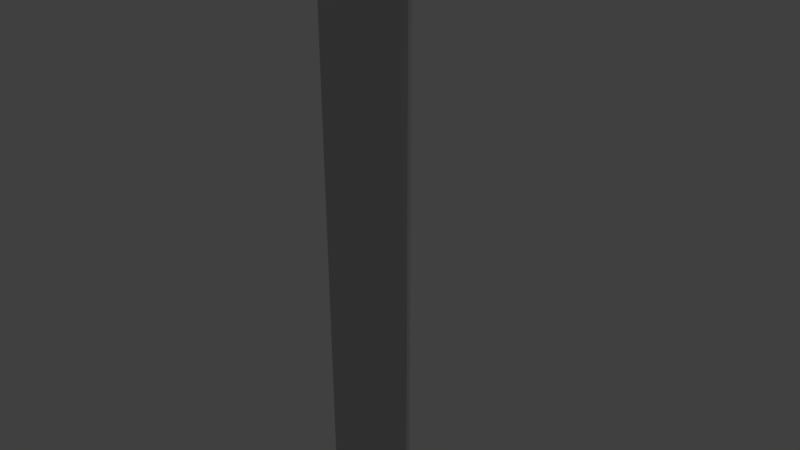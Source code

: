 # Source: SquidArmAnimations1.blend  (saved by Blender 2.79.0; exported with 4.5.12 LTS)
import bpy
from mathutils import Matrix  # noqa: F401  (used for matrix-valued properties, if any)

bpy.ops.wm.read_factory_settings(use_empty=True)
scene = bpy.context.scene
scene.name = 'Scene'

# ---- collections
col_collection_1 = bpy.data.collections.new('Collection 1'); scene.collection.children.link(col_collection_1)

# ---- materials (node trees are filled in below, after node groups)
mat_material_001 = bpy.data.materials.new('Material.001')
mat_material_001.alpha_threshold = 0.0
mat_material_001.use_transparent_shadow = False
mat_material_001.diffuse_color = (0.563, 0.563, 0.563, 1.0)
mat_material_001.roughness = 0.5
mat_material_002 = bpy.data.materials.new('Material.002')
mat_material_002.alpha_threshold = 0.0
mat_material_002.use_transparent_shadow = False
mat_material_002.diffuse_color = (0.03082, 0.03082, 0.03082, 1.0)
mat_material_002.roughness = 0.5
mat_material_003 = bpy.data.materials.new('Material.003')
mat_material_003.alpha_threshold = 0.0
mat_material_003.use_transparent_shadow = False
mat_material_003.roughness = 0.5

# ---- material node trees

# ---- world
world_world = bpy.data.worlds.new('World'); scene.world = world_world
world_world.color = (0.05088, 0.05088, 0.05088)
world_world.use_sun_shadow = False
world_world.sun_shadow_jitter_overblur = 0.0
world_world.cycles.sampling_method = 'MANUAL'

# ---- cameras
cam_camera = bpy.data.cameras.new('Camera')
cam_camera.clip_end = 100.0
cam_camera.lens = 35.0
cam_camera.sensor_width = 32.0
cam_camera.sensor_height = 18.0
cam_camera.ortho_scale = 7.314
cam_camera.dof.focus_distance = 0.0
cam_camera.dof.aperture_fstop = 128.0

# ---- lights
light_lamp = bpy.data.lights.new('Lamp', 'POINT')
light_lamp.transmission_factor = 0.0
light_lamp.cutoff_distance = 30.0
light_lamp.energy = 100.0
light_lamp.shadow_buffer_clip_start = 1.001
light_lamp.shadow_soft_size = 0.1
light_lamp.shadow_maximum_resolution = 0.006
light_lamp.use_absolute_resolution = True

# ---- meshes
me_cylinder = bpy.data.meshes.new('Cylinder')
me_cylinder.from_pydata([(-2.843e-08, 0.5323, 4.173), (-3.687e-08, 0.4837, 5.924), (0.2037, 0.4918, 4.173), (0.1851, 0.4469, 5.924), (0.3764, 0.3764, 4.173), (0.3421, 0.3421, 5.924), (0.4918, 0.2037, 4.173), (0.4469, 0.1851, 5.924), (0.5323, -3.134e-08, 4.173), (0.4837, -3.487e-08, 5.924), (0.4918, -0.2037, 4.173), (0.4469, -0.1851, 5.924), (0.3764, -0.3764, 4.173), (0.3421, -0.3421, 5.924), (0.2037, -0.4918, 4.173), (0.1851, -0.4469, 5.924), (8.902e-08, -0.5323, 4.173), (8.818e-08, -0.4837, 5.924), (-0.2037, -0.4918, 4.173), (-0.1851, -0.4469, 5.924), (-0.3764, -0.3764, 4.173), (-0.3421, -0.3421, 5.924), (-0.4918, -0.2037, 4.173), (-0.4469, -0.1851, 5.924), (-0.5323, -2.218e-09, 4.173), (-0.4837, -8.653e-09, 5.924), (-0.4918, 0.2037, 4.173), (-0.4469, 0.1851, 5.924), (-0.3764, 0.3764, 4.173), (-0.3421, 0.3421, 5.924), (-0.2037, 0.4918, 4.173), (-0.1851, 0.4469, 5.924), (0.175, 0.4224, 7.831), (-1.59e-08, 0.4572, 7.831), (0.3233, 0.3233, 7.831), (0.4224, 0.175, 7.831), (0.4572, -3.456e-08, 7.831), (0.4224, -0.175, 7.831), (0.3233, -0.3233, 7.831), (0.175, -0.4224, 7.831), (1.023e-07, -0.4572, 7.831), (-0.175, -0.4224, 7.831), (-0.3233, -0.3233, 7.831), (-0.4224, -0.175, 7.831), (-0.4572, -8.459e-09, 7.831), (-0.4224, 0.175, 7.831), (-0.3233, 0.3233, 7.831), (-0.175, 0.4224, 7.831), (0.2066, 0.4988, 9.981), (-7.482e-08, 0.5399, 9.981), (0.3818, 0.3818, 9.981), (0.4988, 0.2066, 9.981), (0.5399, -3.823e-08, 9.981), (0.4988, -0.2066, 9.981), (0.3818, -0.3818, 9.981), (0.2066, -0.4988, 9.981), (6.319e-08, -0.5399, 9.981), (-0.2066, -0.4988, 9.981), (-0.3818, -0.3818, 9.981), (-0.4988, -0.2066, 9.981), (-0.5399, -7.405e-09, 9.981), (-0.4988, 0.2066, 9.981), (-0.3818, 0.3818, 9.981), (-0.2066, 0.4988, 9.981), (0.3827, 0.702, 12.31), (-1.936e-07, 0.7781, 12.31), (0.7071, 0.4502, 12.31), (0.9239, 0.3827, 12.31), (1.0, -4.371e-08, 12.31), (0.9239, -0.3827, 12.31), (0.7071, -0.7071, 12.31), (0.3827, -0.9239, 12.31), (-4.265e-08, -1.0, 12.31), (-0.3827, -0.9239, 12.31), (-0.7071, -0.7071, 12.31), (-0.9239, -0.3827, 12.31), (-1.0, 1.192e-08, 12.31), (-0.9239, 0.3827, 12.31), (-0.7071, 0.4502, 12.31), (-0.3827, 0.702, 12.31), (0.2615, 0.5137, 15.52), (3.781e-07, 0.5645, 15.51), (0.4832, 0.3341, 15.55), (0.6314, 0.233, 15.5), (0.6834, -0.02852, 15.5), (0.6314, -0.29, 15.5), (0.4832, -0.5118, 15.5), (0.2615, -0.6599, 15.5), (5.315e-07, -0.7119, 15.5), (-0.2615, -0.6599, 15.5), (-0.4832, -0.5118, 15.5), (-0.6314, -0.29, 15.5), (-0.6834, -0.02852, 15.5), (-0.6314, 0.233, 15.5), (-0.4832, 0.3341, 15.55), (-0.2615, 0.5137, 15.52), (-1.24, -0.5137, 14.43), (-1.24, -0.5137, 13.1), (-1.376, -0.57, 14.03), (-1.378, -0.5709, 13.54), (-1.342, 1.983e-08, 13.1), (-1.342, 1.983e-08, 14.43), (-1.492, 3.597e-08, 13.54), (-1.489, 3.499e-08, 14.03), (1.342, -5.485e-08, 14.43), (1.342, -5.485e-08, 13.1), (1.489, -5.462e-08, 14.03), (1.492, -5.648e-08, 13.54), (1.24, -0.5137, 13.1), (1.24, -0.5137, 14.43), (1.378, -0.5709, 13.54), (1.376, -0.57, 14.03), (-1.24, 0.5137, 13.1), (-1.24, 0.408, 14.43), (-1.378, 0.4652, 13.54), (-1.376, 0.4642, 14.03), (0.9492, -0.9492, 13.1), (0.9492, -0.9492, 14.43), (1.055, -1.055, 13.54), (1.053, -1.053, 14.03), (-0.9492, 0.6306, 13.1), (-0.9492, 0.5377, 14.43), (-1.055, 0.6732, 13.54), (-1.053, 0.5858, 14.03), (0.5137, -1.24, 13.1), (0.5137, -1.24, 14.43), (0.5709, -1.378, 13.54), (0.57, -1.376, 14.03), (-0.5353, 0.8932, 13.06), (-0.5102, 0.7214, 14.45), (-0.7619, 0.9473, 13.42), (-0.7529, 0.8107, 14.12), (1.463e-07, -1.342, 13.1), (4.591e-07, -1.342, 14.43), (2.722e-07, -1.492, 13.54), (3.65e-07, -1.489, 14.03), (6.577e-05, 0.7407, 14.6), (0.0001895, 0.9269, 12.91), (0.5347, 0.9114, 13.06), (0.5098, 0.7208, 14.45), (0.7619, 0.9469, 13.42), (0.753, 0.8105, 14.12), (-0.5137, -1.24, 13.1), (-0.5137, -1.24, 14.43), (-0.5709, -1.378, 13.54), (-0.57, -1.376, 14.03), (0.9492, 0.6306, 13.1), (0.9492, 0.5265, 14.44), (1.055, 0.6732, 13.54), (1.053, 0.5858, 14.03), (-0.9492, -0.9492, 13.1), (-0.9492, -0.9492, 14.43), (-1.055, -1.055, 13.54), (-1.053, -1.053, 14.03), (1.24, 0.5137, 13.1), (1.24, 0.408, 14.43), (1.378, 0.4652, 13.54), (1.376, 0.4642, 14.03), (0.3282, 0.6416, 14.75), (4.321e-07, 0.6615, 14.73), (0.7071, 0.4526, 14.86), (0.9239, 0.3827, 14.84), (1.0, -4.371e-08, 14.84), (0.9239, -0.3827, 14.84), (0.7071, -0.7071, 14.84), (0.3827, -0.9239, 14.84), (5.82e-07, -1.0, 14.84), (-0.3827, -0.9239, 14.84), (-0.7071, -0.7071, 14.84), (-0.9239, -0.3827, 14.84), (-1.0, 1.192e-08, 14.84), (-0.9239, 0.3827, 14.84), (-0.7071, 0.4383, 14.85), (-0.327, 0.6424, 14.74), (0.008502, 0.1313, 16.27), (3.413e-07, 0.133, 16.27), (0.01571, 0.1264, 16.27), (0.02053, 0.1192, 16.27), (0.02222, 0.1107, 16.27), (0.02053, 0.1022, 16.27), (0.01571, 0.09503, 16.27), (0.008502, 0.09021, 16.27), (3.463e-07, 0.08852, 16.27), (-0.008502, 0.09021, 16.27), (-0.01571, 0.09503, 16.27), (-0.02053, 0.1022, 16.27), (-0.02222, 0.1107, 16.27), (-0.02053, 0.1192, 16.27), (-0.01571, 0.1264, 16.27), (-0.008502, 0.1313, 16.27), (0.2559, -0.006703, 16.03), (0.523, -0.03508, 15.72), (0.3895, -0.02342, 15.89), (0.4832, -0.2352, 15.72), (0.2365, -0.1046, 16.03), (0.3598, -0.1725, 15.89), (-0.2559, -0.006703, 16.03), (-0.523, -0.03508, 15.72), (-0.3895, -0.02342, 15.89), (-0.4832, 0.1651, 15.72), (-0.2365, 0.09124, 16.03), (-0.3598, 0.1256, 15.89), (0.3698, -0.4049, 15.72), (0.181, -0.1877, 16.03), (0.2754, -0.2988, 15.89), (-0.3698, 0.2997, 15.72), (-0.181, 0.1392, 16.03), (-0.2754, 0.217, 15.89), (0.2001, -0.5183, 15.72), (0.09794, -0.2432, 16.03), (0.149, -0.3832, 15.89), (-0.2001, 0.4481, 15.72), (-0.09794, 0.2297, 16.03), (-0.149, 0.3364, 15.89), (4.842e-07, -0.5581, 15.72), (4.054e-07, -0.2626, 16.03), (4.448e-07, -0.4129, 15.89), (3.479e-07, 0.2492, 16.03), (3.668e-07, 0.4879, 15.72), (3.574e-07, 0.366, 15.89), (0.2001, 0.4481, 15.72), (0.09794, 0.2297, 16.03), (0.149, 0.3364, 15.89), (-0.2001, -0.5183, 15.72), (-0.09794, -0.2432, 16.03), (-0.149, -0.3832, 15.89), (0.3698, 0.2997, 15.72), (0.181, 0.1392, 16.03), (0.2754, 0.217, 15.89), (-0.3698, -0.4049, 15.72), (-0.181, -0.1877, 16.03), (-0.2754, -0.2988, 15.89), (0.4832, 0.1651, 15.72), (0.2365, 0.09124, 16.03), (0.3598, 0.1256, 15.89), (-0.4832, -0.2352, 15.72), (-0.2365, -0.1046, 16.03), (-0.3598, -0.1725, 15.89), (0.4769, -0.4769, 11.82), (0.2581, -0.6231, 11.82), (-0.4769, 0.4769, 11.82), (-0.2581, 0.6231, 11.82), (-6.629e-08, -0.6745, 11.82), (-2.252e-07, 0.6745, 11.82), (0.2581, 0.6231, 11.82), (-0.2581, -0.6231, 11.82), (0.4769, 0.4769, 11.82), (-0.4769, -0.4769, 11.82), (0.6231, 0.2581, 11.82), (-0.6231, -0.2581, 11.82), (0.6745, -4.53e-08, 11.82), (-0.6745, -1.224e-08, 11.82), (0.6231, -0.2581, 11.82), (-0.6231, 0.2581, 11.82), (3.473e-07, 0.5323, 2.806), (0.2037, 0.4918, 2.806), (0.3764, 0.3764, 2.806), (0.4918, 0.2037, 2.806), (0.5323, -3.134e-08, 2.806), (0.4918, -0.2037, 2.806), (0.3764, -0.3764, 2.806), (0.2037, -0.4918, 2.806), (4.647e-07, -0.5323, 2.806), (-0.2037, -0.4918, 2.806), (-0.3764, -0.3764, 2.806), (-0.4918, -0.2037, 2.806), (-0.5323, -2.218e-09, 2.806), (-0.4918, 0.2037, 2.806), (-0.3764, 0.3764, 2.806), (-0.2037, 0.4918, 2.806), (3.147e-07, 0.5323, 0.9102), (0.2037, 0.4918, 0.9102), (0.3764, 0.3764, 0.9102), (0.4918, 0.2037, 0.9102), (0.5323, -3.134e-08, 0.9102), (0.4918, -0.2037, 0.9102), (0.3764, -0.3764, 0.9102), (0.2037, -0.4918, 0.9102), (4.321e-07, -0.5323, 0.9102), (-0.2037, -0.4918, 0.9102), (-0.3764, -0.3764, 0.9102), (-0.4918, -0.2037, 0.9102), (-0.5323, -2.218e-09, 0.9102), (-0.4918, 0.2037, 0.9102), (-0.3764, 0.3764, 0.9102), (-0.2037, 0.4918, 0.9102), (3.131e-07, 0.5323, -0.07979), (0.2037, 0.4918, -0.07979), (0.3764, 0.3764, -0.07979), (0.4918, 0.2037, -0.07979), (0.5323, -3.134e-08, -0.07979), (0.4918, -0.2037, -0.07979), (0.3764, -0.3764, -0.07979), (0.2037, -0.4918, -0.07979), (4.306e-07, -0.5323, -0.07979), (-0.2037, -0.4918, -0.07979), (-0.3764, -0.3764, -0.07979), (-0.4918, -0.2037, -0.07979), (-0.5323, -2.218e-09, -0.07979), (-0.4918, 0.2037, -0.07979), (-0.3764, 0.3764, -0.07979), (-0.2037, 0.4918, -0.07979), (0.8451, 0.7332, 14.15), (0.5496, 0.6415, 14.5), (0.854, 0.8746, 13.4), (0.5683, 0.8407, 13.02), (-0.845, 0.733, 14.15), (-0.5501, 0.6418, 14.5), (2.679e-05, 0.6568, 14.68), (-0.8541, 0.8746, 13.4), (-0.569, 0.8229, 13.02), (9.145e-05, 0.8605, 12.83), (0.5513, 0.6469, 13.98), (0.3814, 0.5799, 14.23), (0.5589, 0.7468, 13.47), (0.4036, 0.7228, 13.19), (-0.5494, 0.647, 13.98), (-0.3799, 0.5803, 14.23), (0.0009222, 0.6576, 14.34), (-0.5571, 0.747, 13.47), (-0.4022, 0.709, 13.19), (0.001013, 0.7325, 13.09), (0.4708, 0.6112, 14.12), (0.5888, 0.6981, 13.72), (0.4852, 0.7351, 13.32), (-0.4691, 0.6115, 14.12), (-0.1999, 0.6163, 14.3), (-0.587, 0.6983, 13.72), (-0.4838, 0.728, 13.32), (-0.214, 0.7216, 13.13), (0.2016, 0.6161, 14.3), (0.2157, 0.729, 13.13), (0.6395, 0.762, 14.3), (0.8174, 0.8818, 13.77), (0.6553, 0.93, 13.22), (-0.6396, 0.7624, 14.3), (-0.2725, 0.7266, 14.55), (-0.8174, 0.882, 13.77), (-0.6559, 0.9203, 13.22), (-0.2914, 0.9119, 12.96), (0.2724, 0.7263, 14.55), (0.2912, 0.9218, 12.96), (0.7111, 0.6819, 14.35), (0.9309, 0.8076, 13.77), (0.7233, 0.8593, 13.18), (-0.7113, 0.6819, 14.35), (-0.3015, 0.6428, 14.63), (-0.931, 0.8075, 13.78), (-0.724, 0.8494, 13.18), (-0.3204, 0.8446, 12.89), (0.3013, 0.6427, 14.63), (0.3201, 0.8546, 12.89), (3.131e-07, 0.5323, -8.568), (0.2037, 0.4918, -8.568), (0.3764, 0.3764, -8.568), (0.4918, 0.2037, -8.568), (0.5323, -3.134e-08, -8.568), (0.4918, -0.2037, -8.568), (0.3764, -0.3764, -8.568), (0.2037, -0.4918, -8.568), (4.306e-07, -0.5323, -8.568), (-0.2037, -0.4918, -8.568), (-0.3764, -0.3764, -8.568), (-0.4918, -0.2037, -8.568), (-0.5323, -2.218e-09, -8.568), (-0.4918, 0.2037, -8.568), (-0.3764, 0.3764, -8.568), (-0.2037, 0.4918, -8.568)], [], [(0, 1, 3, 2), (2, 3, 5, 4), (4, 5, 7, 6), (6, 7, 9, 8), (8, 9, 11, 10), (10, 11, 13, 12), (12, 13, 15, 14), (14, 15, 17, 16), (16, 17, 19, 18), (18, 19, 21, 20), (20, 21, 23, 22), (22, 23, 25, 24), (24, 25, 27, 26), (26, 27, 29, 28), (5, 3, 32, 34), (28, 29, 31, 30), (30, 31, 1, 0), (4, 6, 257, 256), (34, 32, 48, 50), (15, 13, 38, 39), (25, 23, 43, 44), (11, 9, 36, 37), (21, 19, 41, 42), (31, 29, 46, 47), (7, 5, 34, 35), (17, 15, 39, 40), (3, 1, 33, 32), (27, 25, 44, 45), (13, 11, 37, 38), (23, 21, 42, 43), (1, 31, 47, 33), (9, 7, 35, 36), (19, 17, 40, 41), (29, 27, 45, 46), (239, 238, 70, 71), (42, 41, 57, 58), (35, 34, 50, 51), (43, 42, 58, 59), (36, 35, 51, 52), (44, 43, 59, 60), (37, 36, 52, 53), (45, 44, 60, 61), (38, 37, 53, 54), (46, 45, 61, 62), (39, 38, 54, 55), (47, 46, 62, 63), (40, 39, 55, 56), (32, 33, 49, 48), (33, 47, 63, 49), (41, 40, 56, 57), (75, 74, 150, 97), (241, 240, 78, 79), (242, 239, 71, 72), (244, 243, 65, 64), (243, 241, 79, 65), (245, 242, 72, 73), (246, 244, 64, 66), (247, 245, 73, 74), (248, 246, 66, 67), (249, 247, 74, 75), (250, 248, 67, 68), (251, 249, 75, 76), (252, 250, 68, 69), (253, 251, 76, 77), (238, 252, 69, 70), (240, 253, 77, 78), (84, 83, 232, 191), (68, 67, 154, 105), (104, 155, 161, 162), (78, 77, 112, 120), (71, 70, 116, 124), (79, 78, 120, 310), (72, 71, 124, 132), (65, 79, 310, 349, 311), (64, 65, 311, 351, 305), (73, 72, 132, 142), (303, 350, 308, 159, 158), (74, 73, 142, 150), (67, 66, 146, 154), (76, 75, 97, 100), (69, 68, 105, 108), (70, 69, 108, 116), (77, 76, 100, 112), (155, 147, 160, 161), (151, 143, 167, 168), (147, 303, 158, 160), (143, 133, 166, 167), (308, 346, 307, 173, 159), (66, 64, 305, 146), (133, 125, 165, 166), (307, 121, 172, 173), (125, 117, 164, 165), (121, 113, 171, 172), (117, 109, 163, 164), (113, 101, 170, 171), (109, 104, 162, 163), (101, 96, 169, 170), (155, 104, 106, 157), (157, 106, 107, 156), (156, 107, 105, 154), (151, 96, 98, 153), (153, 98, 99, 152), (152, 99, 97, 150), (147, 155, 157, 149), (149, 157, 156, 148), (148, 156, 154, 146), (143, 151, 153, 145), (145, 153, 152, 144), (144, 152, 150, 142), (303, 147, 149, 302, 342), (302, 149, 148, 304, 343), (304, 148, 146, 305, 344), (133, 143, 145, 135), (135, 145, 144, 134), (134, 144, 142, 132), (128, 338, 130, 319, 328, 320), (125, 133, 135, 127), (127, 135, 134, 126), (126, 134, 132, 124), (121, 307, 345, 306, 123), (123, 306, 347, 309, 122), (122, 309, 348, 310, 120), (117, 125, 127, 119), (119, 127, 126, 118), (118, 126, 124, 116), (113, 121, 123, 115), (115, 123, 122, 114), (114, 122, 120, 112), (109, 117, 119, 111), (111, 119, 118, 110), (110, 118, 116, 108), (101, 113, 115, 103), (103, 115, 114, 102), (102, 114, 112, 100), (104, 109, 111, 106), (106, 111, 110, 107), (107, 110, 108, 105), (96, 101, 103, 98), (98, 103, 102, 99), (99, 102, 100, 97), (96, 151, 168, 169), (81, 80, 158, 159), (80, 82, 160, 158), (82, 83, 161, 160), (83, 84, 162, 161), (84, 85, 163, 162), (85, 86, 164, 163), (86, 87, 165, 164), (87, 88, 166, 165), (88, 89, 167, 166), (89, 90, 168, 167), (90, 91, 169, 168), (91, 92, 170, 169), (92, 93, 171, 170), (93, 94, 172, 171), (94, 95, 173, 172), (95, 81, 159, 173), (174, 175, 189, 188, 187, 186, 185, 184, 183, 182, 181, 180, 179, 178, 177, 176), (92, 91, 235, 197), (196, 236, 185, 186), (87, 86, 202, 208), (95, 94, 205, 211), (88, 87, 208, 214), (81, 95, 211, 218), (80, 81, 218, 220), (89, 88, 214, 223), (221, 217, 175, 174), (90, 89, 223, 229), (83, 82, 226, 232), (91, 90, 229, 235), (85, 84, 191, 193), (93, 92, 197, 199), (94, 93, 199, 205), (86, 85, 193, 202), (236, 230, 184, 185), (233, 227, 176, 177), (230, 224, 183, 184), (227, 221, 174, 176), (224, 215, 182, 183), (217, 212, 189, 175), (82, 80, 220, 226), (215, 209, 181, 182), (212, 206, 188, 189), (209, 203, 180, 181), (206, 200, 187, 188), (203, 194, 179, 180), (200, 196, 186, 187), (194, 190, 178, 179), (236, 196, 198, 237), (237, 198, 197, 235), (233, 190, 192, 234), (234, 192, 191, 232), (230, 236, 237, 231), (231, 237, 235, 229), (227, 233, 234, 228), (228, 234, 232, 226), (224, 230, 231, 225), (225, 231, 229, 223), (221, 227, 228, 222), (222, 228, 226, 220), (215, 224, 225, 216), (216, 225, 223, 214), (212, 217, 219, 213), (213, 219, 218, 211), (217, 221, 222, 219), (219, 222, 220, 218), (209, 215, 216, 210), (210, 216, 214, 208), (206, 212, 213, 207), (207, 213, 211, 205), (203, 209, 210, 204), (204, 210, 208, 202), (200, 206, 207, 201), (201, 207, 205, 199), (194, 203, 204, 195), (195, 204, 202, 193), (196, 200, 201, 198), (198, 201, 199, 197), (190, 194, 195, 192), (192, 195, 193, 191), (190, 233, 177, 178), (62, 61, 253, 240), (54, 53, 252, 238), (61, 60, 251, 253), (53, 52, 250, 252), (60, 59, 249, 251), (52, 51, 248, 250), (59, 58, 247, 249), (51, 50, 246, 248), (58, 57, 245, 247), (50, 48, 244, 246), (57, 56, 242, 245), (49, 63, 241, 243), (48, 49, 243, 244), (56, 55, 239, 242), (63, 62, 240, 241), (55, 54, 238, 239), (261, 262, 278, 277), (14, 16, 262, 261), (0, 2, 255, 254), (24, 26, 267, 266), (10, 12, 260, 259), (20, 22, 265, 264), (30, 0, 254, 269), (6, 8, 258, 257), (16, 18, 263, 262), (26, 28, 268, 267), (2, 4, 256, 255), (12, 14, 261, 260), (22, 24, 266, 265), (8, 10, 259, 258), (18, 20, 264, 263), (28, 30, 269, 268), (282, 283, 299, 298), (254, 255, 271, 270), (269, 254, 270, 285), (262, 263, 279, 278), (255, 256, 272, 271), (263, 264, 280, 279), (256, 257, 273, 272), (264, 265, 281, 280), (257, 258, 274, 273), (265, 266, 282, 281), (258, 259, 275, 274), (266, 267, 283, 282), (259, 260, 276, 275), (267, 268, 284, 283), (260, 261, 277, 276), (268, 269, 285, 284), (300, 301, 367, 366), (275, 276, 292, 291), (283, 284, 300, 299), (276, 277, 293, 292), (284, 285, 301, 300), (277, 278, 294, 293), (270, 271, 287, 286), (285, 270, 286, 301), (278, 279, 295, 294), (271, 272, 288, 287), (279, 280, 296, 295), (272, 273, 289, 288), (280, 281, 297, 296), (273, 274, 290, 289), (281, 282, 298, 297), (274, 275, 291, 290), (141, 332, 139, 303, 342, 302), (140, 333, 141, 302, 343, 304), (138, 334, 140, 304, 344, 305), (129, 335, 131, 306, 345, 307), (136, 336, 129, 307, 346, 308), (131, 337, 130, 309, 347, 306), (130, 338, 128, 310, 348, 309), (128, 339, 137, 311, 349, 310), (139, 340, 136, 308, 350, 303), (137, 341, 138, 305, 351, 311), (313, 322, 312, 323, 314, 324, 315, 331, 321, 329, 320, 328, 319, 327, 316, 325, 317, 326, 318, 330), (131, 335, 129, 317, 325, 316), (139, 332, 141, 312, 322, 313), (137, 339, 128, 320, 329, 321), (129, 336, 136, 318, 326, 317), (141, 333, 140, 314, 323, 312), (136, 340, 139, 313, 330, 318), (130, 337, 131, 316, 327, 319), (140, 334, 138, 315, 324, 314), (138, 341, 137, 321, 331, 315), (352, 353, 354, 355, 356, 357, 358, 359, 360, 361, 362, 363, 364, 365, 366, 367), (293, 294, 360, 359), (286, 287, 353, 352), (301, 286, 352, 367), (294, 295, 361, 360), (287, 288, 354, 353), (295, 296, 362, 361), (288, 289, 355, 354), (296, 297, 363, 362), (289, 290, 356, 355), (297, 298, 364, 363), (290, 291, 357, 356), (298, 299, 365, 364), (291, 292, 358, 357), (299, 300, 366, 365), (292, 293, 359, 358)])
me_cylinder.polygons.foreach_set('use_smooth', [True] * 321)
me_cylinder.polygons.foreach_set('material_index', [2, 2, 2, 0, 0, 0, 0, 0, 0, 0, 0, 0, 0, 2, 2, 2, 2, 2, 2, 0, 0, 0, 0, 2, 2, 0, 2, 0, 0, 0, 2, 0, 0, 2, 0, 0, 2, 0, 0, 0, 0, 0, 0, 2, 0, 2, 0, 2, 2, 0, 0, 2, 0, 2, 2, 0, 2, 0, 2, 0, 0, 0, 0, 0, 0, 2, 0, 0, 0, 2, 0, 2, 0, 2, 2, 0, 2, 0, 2, 0, 0, 0, 0, 2, 0, 2, 0, 2, 2, 0, 2, 0, 2, 0, 0, 0, 0, 0, 0, 0, 0, 0, 0, 2, 2, 2, 0, 0, 0, 2, 2, 2, 0, 0, 0, 2, 0, 0, 0, 2, 2, 2, 0, 0, 0, 2, 2, 2, 0, 0, 0, 0, 0, 0, 0, 0, 0, 0, 0, 0, 0, 2, 2, 2, 0, 0, 0, 0, 0, 0, 0, 0, 0, 0, 2, 2, 2, 2, 0, 0, 0, 2, 0, 2, 2, 0, 2, 0, 2, 0, 0, 0, 2, 0, 0, 2, 0, 2, 0, 2, 2, 0, 2, 0, 2, 0, 0, 0, 0, 0, 0, 0, 0, 0, 2, 2, 0, 0, 2, 2, 0, 0, 2, 2, 2, 2, 0, 0, 2, 2, 0, 0, 2, 2, 0, 0, 0, 0, 0, 0, 0, 2, 0, 0, 0, 0, 0, 0, 2, 0, 2, 0, 2, 2, 0, 2, 0, 0, 0, 2, 0, 0, 0, 2, 0, 0, 2, 2, 0, 0, 0, 0, 2, 0, 2, 2, 0, 2, 0, 2, 0, 0, 0, 0, 0, 0, 2, 0, 2, 2, 0, 2, 0, 2, 0, 2, 2, 0, 2, 0, 2, 0, 0, 0, 0, 2, 2, 2, 2, 2, 2, 2, 2, 2, 2, 1, 2, 2, 2, 2, 2, 2, 2, 2, 2, 2, 0, 2, 2, 0, 2, 0, 2, 0, 0, 0, 0, 0, 0, 2, 0])
_uv = me_cylinder.uv_layers.new(name='UVMap')
_uv.uv.foreach_set('vector', [0.4302, 0.2731, 0.4301, 0.3689, 0.4197, 0.3689, 0.4189, 0.2731, 0.4189, 0.2731, 0.4197, 0.3689, 0.4094, 0.369, 0.4075, 0.2732, 0.4075, 0.2732, 0.4094, 0.369, 0.399, 0.3692, 0.3962, 0.2733, 0.2173, 0.2863, 0.2116, 0.3953, 0.1998, 0.3949, 0.2044, 0.2859, 0.2044, 0.2859, 0.1998, 0.3949, 0.188, 0.3946, 0.1915, 0.2856, 0.1915, 0.2856, 0.188, 0.3946, 0.1762, 0.3943, 0.1787, 0.2854, 0.1787, 0.2854, 0.1762, 0.3943, 0.1644, 0.3941, 0.1659, 0.2852, 0.1659, 0.2852, 0.1644, 0.3941, 0.1525, 0.394, 0.1531, 0.2851, 0.1531, 0.2851, 0.1525, 0.394, 0.1407, 0.394, 0.1403, 0.2851, 0.1403, 0.2851, 0.1407, 0.394, 0.1289, 0.3941, 0.1275, 0.2851, 0.1275, 0.2851, 0.1289, 0.3941, 0.117, 0.3942, 0.1146, 0.2852, 0.1146, 0.2852, 0.117, 0.3942, 0.1052, 0.3944, 0.1018, 0.2854, 0.1018, 0.2854, 0.1052, 0.3944, 0.09342, 0.3947, 0.08883, 0.2856, 0.4641, 0.2734, 0.4611, 0.3692, 0.4508, 0.369, 0.4528, 0.2732, 0.4094, 0.369, 0.4197, 0.3689, 0.4201, 0.4741, 0.4103, 0.474, 0.4528, 0.2732, 0.4508, 0.369, 0.4404, 0.3689, 0.4415, 0.2731, 0.4415, 0.2731, 0.4404, 0.3689, 0.4301, 0.3689, 0.4302, 0.2731, 0.4075, 0.2732, 0.3962, 0.2733, 0.3961, 0.1985, 0.4074, 0.1985, 0.4103, 0.474, 0.4201, 0.4741, 0.4183, 0.5931, 0.4067, 0.5927, 0.1644, 0.3941, 0.1762, 0.3943, 0.1747, 0.5149, 0.1633, 0.5149, 0.1052, 0.3944, 0.117, 0.3942, 0.1179, 0.5145, 0.1066, 0.5142, 0.188, 0.3946, 0.1998, 0.3949, 0.1972, 0.5146, 0.186, 0.5148, 0.1289, 0.3941, 0.1407, 0.394, 0.1406, 0.5148, 0.1292, 0.5147, 0.4404, 0.3689, 0.4508, 0.369, 0.4497, 0.4741, 0.4398, 0.4741, 0.399, 0.3692, 0.4094, 0.369, 0.4103, 0.474, 0.4005, 0.4739, 0.1525, 0.394, 0.1644, 0.3941, 0.1633, 0.5149, 0.1519, 0.5149, 0.4197, 0.3689, 0.4301, 0.3689, 0.43, 0.4742, 0.4201, 0.4741, 0.09342, 0.3947, 0.1052, 0.3944, 0.1066, 0.5142, 0.09544, 0.5139, 0.1762, 0.3943, 0.188, 0.3946, 0.186, 0.5148, 0.1747, 0.5149, 0.117, 0.3942, 0.1289, 0.3941, 0.1292, 0.5147, 0.1179, 0.5145, 0.4301, 0.3689, 0.4404, 0.3689, 0.4398, 0.4741, 0.43, 0.4742, 0.1998, 0.3949, 0.2116, 0.3953, 0.2084, 0.5144, 0.1972, 0.5146, 0.1407, 0.394, 0.1525, 0.394, 0.1519, 0.5149, 0.1406, 0.5148, 0.4508, 0.369, 0.4611, 0.3692, 0.4595, 0.4739, 0.4497, 0.4741, 0.1676, 0.7743, 0.1854, 0.7733, 0.1874, 0.8097, 0.1675, 0.8102, 0.1292, 0.5147, 0.1406, 0.5148, 0.1379, 0.6521, 0.1245, 0.6516, 0.4005, 0.4739, 0.4103, 0.474, 0.4067, 0.5927, 0.3951, 0.5921, 0.1179, 0.5145, 0.1292, 0.5147, 0.1245, 0.6516, 0.1112, 0.6507, 0.1972, 0.5146, 0.2084, 0.5144, 0.2178, 0.6486, 0.2047, 0.65, 0.1066, 0.5142, 0.1179, 0.5145, 0.1112, 0.6507, 0.09807, 0.6495, 0.186, 0.5148, 0.1972, 0.5146, 0.2047, 0.65, 0.1915, 0.6511, 0.09544, 0.5139, 0.1066, 0.5142, 0.09807, 0.6495, 0.08489, 0.648, 0.1747, 0.5149, 0.186, 0.5148, 0.1915, 0.6511, 0.1781, 0.6518, 0.4497, 0.4741, 0.4595, 0.4739, 0.4647, 0.5921, 0.4531, 0.5927, 0.1633, 0.5149, 0.1747, 0.5149, 0.1781, 0.6518, 0.1647, 0.6523, 0.4398, 0.4741, 0.4497, 0.4741, 0.4531, 0.5927, 0.4416, 0.5931, 0.1519, 0.5149, 0.1633, 0.5149, 0.1647, 0.6523, 0.1513, 0.6524, 0.4201, 0.4741, 0.43, 0.4742, 0.4299, 0.5933, 0.4183, 0.5931, 0.43, 0.4742, 0.4398, 0.4741, 0.4416, 0.5931, 0.4299, 0.5933, 0.1406, 0.5148, 0.1519, 0.5149, 0.1513, 0.6524, 0.1379, 0.6521, 0.08998, 0.8039, 0.1095, 0.8069, 0.1049, 0.846, 0.08287, 0.8442, 0.4448, 0.6962, 0.4596, 0.6951, 0.4732, 0.7219, 0.4509, 0.7242, 0.1499, 0.7744, 0.1676, 0.7743, 0.1675, 0.8102, 0.1481, 0.8098, 0.4149, 0.6962, 0.4298, 0.6966, 0.4298, 0.7245, 0.4087, 0.7241, 0.4298, 0.6966, 0.4448, 0.6962, 0.4509, 0.7242, 0.4298, 0.7245, 0.1323, 0.7737, 0.1499, 0.7744, 0.1481, 0.8098, 0.1288, 0.8088, 0.4002, 0.6951, 0.4149, 0.6962, 0.4087, 0.7241, 0.3867, 0.7216, 0.1149, 0.7723, 0.1323, 0.7737, 0.1288, 0.8088, 0.1095, 0.8069, 0.3859, 0.6931, 0.4002, 0.6951, 0.3867, 0.7216, 0.3746, 0.7222, 0.09774, 0.77, 0.1149, 0.7723, 0.1095, 0.8069, 0.08998, 0.8039, 0.2205, 0.7685, 0.237, 0.7641, 0.2525, 0.7985, 0.2295, 0.8048, 0.08115, 0.7667, 0.09774, 0.77, 0.08998, 0.8039, 0.0702, 0.7991, 0.2031, 0.7715, 0.2205, 0.7685, 0.2295, 0.8048, 0.208, 0.8081, 0.06547, 0.7622, 0.08115, 0.7667, 0.0702, 0.7991, 0.0504, 0.7916, 0.1854, 0.7733, 0.2031, 0.7715, 0.208, 0.8081, 0.1874, 0.8097, 0.4596, 0.6951, 0.474, 0.6931, 0.4854, 0.7225, 0.4732, 0.7219, 0.1823, 0.9679, 0.1913, 0.9794, 0.1769, 0.9869, 0.1711, 0.9768, 0.2295, 0.8048, 0.2525, 0.7985, 0.2664, 0.8501, 0.2366, 0.8521, 0.222, 0.9177, 0.2404, 0.9299, 0.2237, 0.9539, 0.2079, 0.94, 0.4732, 0.7219, 0.4854, 0.7225, 0.4983, 0.7667, 0.4817, 0.7663, 0.1675, 0.8102, 0.1874, 0.8097, 0.1877, 0.8506, 0.1665, 0.8495, 0.4509, 0.7242, 0.4732, 0.7219, 0.4817, 0.7663, 0.4593, 0.7633, 0.1481, 0.8098, 0.1675, 0.8102, 0.1665, 0.8495, 0.146, 0.8484, 0.4298, 0.7245, 0.4509, 0.7242, 0.4593, 0.7633, 0.4462, 0.7557, 0.4297, 0.7526, 0.4087, 0.7241, 0.4298, 0.7245, 0.4297, 0.7526, 0.4132, 0.7556, 0.4004, 0.763, 0.1288, 0.8088, 0.1481, 0.8098, 0.146, 0.8484, 0.1257, 0.8472, 0.4012, 0.836, 0.4137, 0.8428, 0.4286, 0.8457, 0.4286, 0.8479, 0.4123, 0.8486, 0.1095, 0.8069, 0.1288, 0.8088, 0.1257, 0.8472, 0.1049, 0.846, 0.3746, 0.7222, 0.3867, 0.7216, 0.3781, 0.7654, 0.3618, 0.7657, 0.0702, 0.7991, 0.08998, 0.8039, 0.08287, 0.8442, 0.05873, 0.8413, 0.208, 0.8081, 0.2295, 0.8048, 0.2366, 0.8521, 0.2106, 0.8517, 0.1874, 0.8097, 0.208, 0.8081, 0.2106, 0.8517, 0.1877, 0.8506, 0.0504, 0.7916, 0.0702, 0.7991, 0.05873, 0.8413, 0.03137, 0.835, 0.3638, 0.8352, 0.3798, 0.8343, 0.3914, 0.8562, 0.3799, 0.8558, 0.1059, 0.8976, 0.125, 0.8965, 0.1255, 0.9173, 0.1087, 0.9194, 0.3798, 0.8343, 0.4012, 0.836, 0.4123, 0.8486, 0.3914, 0.8562, 0.125, 0.8965, 0.1434, 0.8969, 0.1419, 0.9174, 0.1255, 0.9173, 0.4286, 0.8457, 0.4437, 0.8435, 0.4566, 0.8373, 0.4448, 0.8493, 0.4286, 0.8479, 0.3867, 0.7216, 0.4087, 0.7241, 0.4004, 0.763, 0.3781, 0.7654, 0.1434, 0.8969, 0.1618, 0.8989, 0.1581, 0.9194, 0.1419, 0.9174, 0.4566, 0.8373, 0.4783, 0.8357, 0.4658, 0.8576, 0.4448, 0.8493, 0.1618, 0.8989, 0.1807, 0.9027, 0.1745, 0.9236, 0.1581, 0.9194, 0.4783, 0.8357, 0.4947, 0.8379, 0.4772, 0.8582, 0.4658, 0.8576, 0.1807, 0.9027, 0.2005, 0.9086, 0.1911, 0.9302, 0.1745, 0.9236, 0.04218, 0.915, 0.06268, 0.9061, 0.07301, 0.9313, 0.05491, 0.9427, 0.2005, 0.9086, 0.222, 0.9177, 0.2079, 0.94, 0.1911, 0.9302, 0.06268, 0.9061, 0.08545, 0.9006, 0.09128, 0.9238, 0.07301, 0.9313, 0.2404, 0.9299, 0.222, 0.9177, 0.2298, 0.8987, 0.2538, 0.9081, 0.2538, 0.9081, 0.2298, 0.8987, 0.2348, 0.8761, 0.2619, 0.8794, 0.2619, 0.8794, 0.2348, 0.8761, 0.2366, 0.8521, 0.2664, 0.8501, 0.1059, 0.8976, 0.08545, 0.9006, 0.08281, 0.8832, 0.1046, 0.8817, 0.1046, 0.8817, 0.08281, 0.8832, 0.08183, 0.8639, 0.1041, 0.8642, 0.1041, 0.8642, 0.08183, 0.8639, 0.08287, 0.8442, 0.1049, 0.846, 0.3798, 0.8343, 0.3638, 0.8352, 0.3566, 0.8141, 0.374, 0.8129, 0.374, 0.8129, 0.3566, 0.8141, 0.3551, 0.7894, 0.3746, 0.7886, 0.3746, 0.7886, 0.3551, 0.7894, 0.3618, 0.7657, 0.3781, 0.7654, 0.125, 0.8965, 0.1059, 0.8976, 0.1046, 0.8817, 0.1248, 0.8813, 0.1248, 0.8813, 0.1046, 0.8817, 0.1041, 0.8642, 0.1249, 0.8647, 0.1249, 0.8647, 0.1041, 0.8642, 0.1049, 0.846, 0.1257, 0.8472, 0.4012, 0.836, 0.3798, 0.8343, 0.374, 0.8129, 0.3874, 0.8172, 0.3934, 0.8279, 0.3874, 0.8172, 0.374, 0.8129, 0.3746, 0.7886, 0.3881, 0.782, 0.3842, 0.7991, 0.3881, 0.782, 0.3746, 0.7886, 0.3781, 0.7654, 0.4004, 0.763, 0.3934, 0.7714, 0.1434, 0.8969, 0.125, 0.8965, 0.1248, 0.8813, 0.1443, 0.882, 0.1443, 0.882, 0.1248, 0.8813, 0.1249, 0.8647, 0.1451, 0.8656, 0.1451, 0.8656, 0.1249, 0.8647, 0.1257, 0.8472, 0.146, 0.8484, 0.4563, 0.7668, 0.4621, 0.775, 0.4664, 0.7839, 0.4546, 0.7871, 0.4509, 0.7807, 0.4471, 0.7752, 0.1618, 0.8989, 0.1434, 0.8969, 0.1443, 0.882, 0.1638, 0.8838, 0.1638, 0.8838, 0.1443, 0.882, 0.1451, 0.8656, 0.1653, 0.8671, 0.1653, 0.8671, 0.1451, 0.8656, 0.146, 0.8484, 0.1665, 0.8495, 0.4783, 0.8357, 0.4566, 0.8373, 0.4648, 0.8293, 0.4713, 0.8188, 0.485, 0.8148, 0.485, 0.8148, 0.4713, 0.8188, 0.4751, 0.8004, 0.4715, 0.783, 0.4851, 0.7899, 0.4851, 0.7899, 0.4715, 0.783, 0.4664, 0.7722, 0.4593, 0.7633, 0.4817, 0.7663, 0.1807, 0.9027, 0.1618, 0.8989, 0.1638, 0.8838, 0.1839, 0.8869, 0.1839, 0.8869, 0.1638, 0.8838, 0.1653, 0.8671, 0.1863, 0.8693, 0.1863, 0.8693, 0.1653, 0.8671, 0.1665, 0.8495, 0.1877, 0.8506, 0.4947, 0.8379, 0.4783, 0.8357, 0.485, 0.8148, 0.5028, 0.8165, 0.5028, 0.8165, 0.485, 0.8148, 0.4851, 0.7899, 0.505, 0.7911, 0.505, 0.7911, 0.4851, 0.7899, 0.4817, 0.7663, 0.4983, 0.7667, 0.2005, 0.9086, 0.1807, 0.9027, 0.1839, 0.8869, 0.2055, 0.8916, 0.2055, 0.8916, 0.1839, 0.8869, 0.1863, 0.8693, 0.209, 0.8722, 0.209, 0.8722, 0.1863, 0.8693, 0.1877, 0.8506, 0.2106, 0.8517, 0.06268, 0.9061, 0.04218, 0.915, 0.03322, 0.8911, 0.05808, 0.8861, 0.05808, 0.8861, 0.03322, 0.8911, 0.03084, 0.8626, 0.05683, 0.8636, 0.05683, 0.8636, 0.03084, 0.8626, 0.03137, 0.835, 0.05873, 0.8413, 0.222, 0.9177, 0.2005, 0.9086, 0.2055, 0.8916, 0.2298, 0.8987, 0.2298, 0.8987, 0.2055, 0.8916, 0.209, 0.8722, 0.2348, 0.8761, 0.2348, 0.8761, 0.209, 0.8722, 0.2106, 0.8517, 0.2366, 0.8521, 0.08545, 0.9006, 0.06268, 0.9061, 0.05808, 0.8861, 0.08281, 0.8832, 0.08281, 0.8832, 0.05808, 0.8861, 0.05683, 0.8636, 0.08183, 0.8639, 0.08183, 0.8639, 0.05683, 0.8636, 0.05873, 0.8413, 0.08287, 0.8442, 0.08545, 0.9006, 0.1059, 0.8976, 0.1087, 0.9194, 0.09128, 0.9238, 0.4276, 0.8853, 0.4153, 0.8863, 0.4123, 0.8486, 0.4286, 0.8479, 0.4153, 0.8863, 0.4024, 0.8906, 0.3914, 0.8562, 0.4123, 0.8486, 0.4024, 0.8906, 0.3933, 0.8901, 0.3799, 0.8558, 0.3914, 0.8562, 0.1913, 0.9794, 0.1823, 0.9679, 0.2079, 0.94, 0.2237, 0.9539, 0.1823, 0.9679, 0.1724, 0.9593, 0.1911, 0.9302, 0.2079, 0.94, 0.1724, 0.9593, 0.1618, 0.9532, 0.1745, 0.9236, 0.1911, 0.9302, 0.1618, 0.9532, 0.151, 0.9493, 0.1581, 0.9194, 0.1745, 0.9236, 0.151, 0.9493, 0.1399, 0.9476, 0.1419, 0.9174, 0.1581, 0.9194, 0.1399, 0.9476, 0.1287, 0.9479, 0.1255, 0.9173, 0.1419, 0.9174, 0.1287, 0.9479, 0.1174, 0.9504, 0.1087, 0.9194, 0.1255, 0.9173, 0.1174, 0.9504, 0.1062, 0.9551, 0.09128, 0.9238, 0.1087, 0.9194, 0.1062, 0.9551, 0.09515, 0.9625, 0.07301, 0.9313, 0.09128, 0.9238, 0.09515, 0.9625, 0.08464, 0.9729, 0.05491, 0.9427, 0.07301, 0.9313, 0.4617, 0.8919, 0.4526, 0.8919, 0.4658, 0.8576, 0.4772, 0.8582, 0.4526, 0.8919, 0.4399, 0.8869, 0.4448, 0.8493, 0.4658, 0.8576, 0.4399, 0.8869, 0.4276, 0.8853, 0.4286, 0.8479, 0.4448, 0.8493, 0.4856, 0.9281, 0.4863, 0.928, 0.4869, 0.9282, 0.4874, 0.9285, 0.4878, 0.929, 0.4879, 0.9297, 0.4878, 0.9303, 0.4874, 0.9309, 0.4869, 0.9313, 0.4862, 0.9314, 0.4855, 0.9313, 0.4849, 0.9309, 0.4846, 0.9303, 0.4845, 0.9296, 0.4846, 0.9289, 0.4851, 0.9284, 0.09515, 0.9625, 0.1062, 0.9551, 0.1132, 0.9661, 0.1052, 0.9728, 0.1218, 0.9869, 0.1249, 0.9828, 0.1355, 0.9999, 0.1352, 1.0, 0.151, 0.9493, 0.1618, 0.9532, 0.1563, 0.9638, 0.1479, 0.9604, 0.4399, 0.8869, 0.4526, 0.8919, 0.4467, 0.9003, 0.4366, 0.8967, 0.1399, 0.9476, 0.151, 0.9493, 0.1479, 0.9604, 0.1392, 0.9589, 0.4276, 0.8853, 0.4399, 0.8869, 0.4366, 0.8967, 0.4274, 0.8958, 0.4153, 0.8863, 0.4276, 0.8853, 0.4274, 0.8958, 0.4181, 0.8962, 0.1287, 0.9479, 0.1399, 0.9476, 0.1392, 0.9589, 0.1304, 0.9593, 0.4216, 0.9151, 0.4269, 0.9147, 0.4265, 0.9283, 0.426, 0.9284, 0.1174, 0.9504, 0.1287, 0.9479, 0.1304, 0.9593, 0.1216, 0.9617, 0.3933, 0.8901, 0.4024, 0.8906, 0.4079, 0.8993, 0.3997, 0.9023, 0.1062, 0.9551, 0.1174, 0.9504, 0.1216, 0.9617, 0.1132, 0.9661, 0.1724, 0.9593, 0.1823, 0.9679, 0.1711, 0.9768, 0.1641, 0.9692, 0.08464, 0.9729, 0.09515, 0.9625, 0.1052, 0.9728, 0.0983, 0.9822, 0.4526, 0.8919, 0.4617, 0.8919, 0.4547, 0.9038, 0.4467, 0.9003, 0.1618, 0.9532, 0.1724, 0.9593, 0.1641, 0.9692, 0.1563, 0.9638, 0.1249, 0.9828, 0.1289, 0.9799, 0.1359, 0.9996, 0.1355, 0.9999, 0.4122, 0.9186, 0.4157, 0.9175, 0.4256, 0.9285, 0.4252, 0.9287, 0.1289, 0.9799, 0.1333, 0.9783, 0.1363, 0.9995, 0.1359, 0.9996, 0.4157, 0.9175, 0.4216, 0.9151, 0.426, 0.9284, 0.4256, 0.9285, 0.1333, 0.9783, 0.138, 0.9779, 0.1367, 0.9994, 0.1363, 0.9995, 0.4269, 0.9147, 0.4321, 0.9153, 0.4269, 0.9284, 0.4265, 0.9283, 0.4024, 0.8906, 0.4153, 0.8863, 0.4181, 0.8962, 0.4079, 0.8993, 0.138, 0.9779, 0.1426, 0.9789, 0.1372, 0.9995, 0.1367, 0.9994, 0.4321, 0.9153, 0.4378, 0.9181, 0.4274, 0.9285, 0.4269, 0.9284, 0.1426, 0.9789, 0.1469, 0.981, 0.1376, 0.9997, 0.1372, 0.9995, 0.4378, 0.9181, 0.4413, 0.9194, 0.4277, 0.9287, 0.4274, 0.9285, 0.1469, 0.981, 0.1505, 0.9844, 0.1379, 1.0, 0.1376, 0.9997, 0.1198, 0.992, 0.1218, 0.9869, 0.1352, 1.0, 0.1351, 1.001, 0.1505, 0.9844, 0.1531, 0.9888, 0.1381, 1.001, 0.1379, 1.0, 0.1249, 0.9828, 0.1218, 0.9869, 0.1136, 0.9806, 0.119, 0.9749, 0.119, 0.9749, 0.1136, 0.9806, 0.1052, 0.9728, 0.1132, 0.9661, 0.1544, 0.9941, 0.1531, 0.9888, 0.1619, 0.9835, 0.165, 0.9914, 0.165, 0.9914, 0.1619, 0.9835, 0.1711, 0.9768, 0.1769, 0.9869, 0.1289, 0.9799, 0.1249, 0.9828, 0.119, 0.9749, 0.1252, 0.9711, 0.1252, 0.9711, 0.119, 0.9749, 0.1132, 0.9661, 0.1216, 0.9617, 0.4157, 0.9175, 0.4122, 0.9186, 0.4059, 0.9112, 0.4118, 0.9089, 0.4118, 0.9089, 0.4059, 0.9112, 0.3997, 0.9023, 0.4079, 0.8993, 0.1333, 0.9783, 0.1289, 0.9799, 0.1252, 0.9711, 0.1318, 0.969, 0.1318, 0.969, 0.1252, 0.9711, 0.1216, 0.9617, 0.1304, 0.9593, 0.4216, 0.9151, 0.4157, 0.9175, 0.4118, 0.9089, 0.4198, 0.906, 0.4198, 0.906, 0.4118, 0.9089, 0.4079, 0.8993, 0.4181, 0.8962, 0.138, 0.9779, 0.1333, 0.9783, 0.1318, 0.969, 0.1386, 0.9686, 0.1386, 0.9686, 0.1318, 0.969, 0.1304, 0.9593, 0.1392, 0.9589, 0.4321, 0.9153, 0.4269, 0.9147, 0.4271, 0.9055, 0.4344, 0.9063, 0.4344, 0.9063, 0.4271, 0.9055, 0.4274, 0.8958, 0.4366, 0.8967, 0.4269, 0.9147, 0.4216, 0.9151, 0.4198, 0.906, 0.4271, 0.9055, 0.4271, 0.9055, 0.4198, 0.906, 0.4181, 0.8962, 0.4274, 0.8958, 0.1426, 0.9789, 0.138, 0.9779, 0.1386, 0.9686, 0.1453, 0.9699, 0.1453, 0.9699, 0.1386, 0.9686, 0.1392, 0.9589, 0.1479, 0.9604, 0.4378, 0.9181, 0.4321, 0.9153, 0.4344, 0.9063, 0.4422, 0.9097, 0.4422, 0.9097, 0.4344, 0.9063, 0.4366, 0.8967, 0.4467, 0.9003, 0.1469, 0.981, 0.1426, 0.9789, 0.1453, 0.9699, 0.1516, 0.9727, 0.1516, 0.9727, 0.1453, 0.9699, 0.1479, 0.9604, 0.1563, 0.9638, 0.4413, 0.9194, 0.4378, 0.9181, 0.4422, 0.9097, 0.448, 0.9124, 0.448, 0.9124, 0.4422, 0.9097, 0.4467, 0.9003, 0.4547, 0.9038, 0.1505, 0.9844, 0.1469, 0.981, 0.1516, 0.9727, 0.1573, 0.9773, 0.1573, 0.9773, 0.1516, 0.9727, 0.1563, 0.9638, 0.1641, 0.9692, 0.1218, 0.9869, 0.1198, 0.992, 0.1096, 0.9881, 0.1136, 0.9806, 0.1136, 0.9806, 0.1096, 0.9881, 0.0983, 0.9822, 0.1052, 0.9728, 0.1531, 0.9888, 0.1505, 0.9844, 0.1573, 0.9773, 0.1619, 0.9835, 0.1619, 0.9835, 0.1573, 0.9773, 0.1641, 0.9692, 0.1711, 0.9768, 0.1531, 0.9888, 0.1544, 0.9941, 0.1382, 1.001, 0.1381, 1.001, 0.4531, 0.5927, 0.4647, 0.5921, 0.474, 0.6931, 0.4596, 0.6951, 0.1781, 0.6518, 0.1915, 0.6511, 0.2031, 0.7715, 0.1854, 0.7733, 0.08489, 0.648, 0.09807, 0.6495, 0.08115, 0.7667, 0.06547, 0.7622, 0.1915, 0.6511, 0.2047, 0.65, 0.2205, 0.7685, 0.2031, 0.7715, 0.09807, 0.6495, 0.1112, 0.6507, 0.09774, 0.77, 0.08115, 0.7667, 0.2047, 0.65, 0.2178, 0.6486, 0.237, 0.7641, 0.2205, 0.7685, 0.1112, 0.6507, 0.1245, 0.6516, 0.1149, 0.7723, 0.09774, 0.77, 0.3951, 0.5921, 0.4067, 0.5927, 0.4002, 0.6951, 0.3859, 0.6931, 0.1245, 0.6516, 0.1379, 0.6521, 0.1323, 0.7737, 0.1149, 0.7723, 0.4067, 0.5927, 0.4183, 0.5931, 0.4149, 0.6962, 0.4002, 0.6951, 0.1379, 0.6521, 0.1513, 0.6524, 0.1499, 0.7744, 0.1323, 0.7737, 0.4299, 0.5933, 0.4416, 0.5931, 0.4448, 0.6962, 0.4298, 0.6966, 0.4183, 0.5931, 0.4299, 0.5933, 0.4298, 0.6966, 0.4149, 0.6962, 0.1513, 0.6524, 0.1647, 0.6523, 0.1676, 0.7743, 0.1499, 0.7744, 0.4416, 0.5931, 0.4531, 0.5927, 0.4596, 0.6951, 0.4448, 0.6962, 0.1647, 0.6523, 0.1781, 0.6518, 0.1854, 0.7733, 0.1676, 0.7743, 0.1664, 0.2006, 0.1534, 0.2005, 0.1539, 0.08221, 0.1669, 0.08227, 0.1659, 0.2852, 0.1531, 0.2851, 0.1534, 0.2005, 0.1664, 0.2006, 0.4302, 0.2731, 0.4189, 0.2731, 0.4188, 0.1985, 0.4302, 0.1985, 0.1018, 0.2854, 0.08883, 0.2856, 0.08868, 0.2004, 0.1016, 0.2004, 0.1915, 0.2856, 0.1787, 0.2854, 0.1793, 0.2006, 0.1923, 0.2007, 0.1275, 0.2851, 0.1146, 0.2852, 0.1146, 0.2004, 0.1276, 0.2004, 0.4415, 0.2731, 0.4302, 0.2731, 0.4302, 0.1985, 0.4416, 0.1985, 0.2173, 0.2863, 0.2044, 0.2859, 0.2053, 0.2008, 0.2182, 0.2009, 0.1531, 0.2851, 0.1403, 0.2851, 0.1405, 0.2005, 0.1534, 0.2005, 0.4641, 0.2734, 0.4528, 0.2732, 0.453, 0.1985, 0.4643, 0.1985, 0.4189, 0.2731, 0.4075, 0.2732, 0.4074, 0.1985, 0.4188, 0.1985, 0.1787, 0.2854, 0.1659, 0.2852, 0.1664, 0.2006, 0.1793, 0.2006, 0.1146, 0.2852, 0.1018, 0.2854, 0.1016, 0.2004, 0.1146, 0.2004, 0.2044, 0.2859, 0.1915, 0.2856, 0.1923, 0.2007, 0.2053, 0.2008, 0.1403, 0.2851, 0.1275, 0.2851, 0.1276, 0.2004, 0.1405, 0.2005, 0.4528, 0.2732, 0.4415, 0.2731, 0.4416, 0.1985, 0.453, 0.1985, 0.1021, 0.08201, 0.0891, 0.08196, 0.08933, 0.02013, 0.1023, 0.02018, 0.4302, 0.1985, 0.4188, 0.1985, 0.4189, 0.09461, 0.4302, 0.09461, 0.4416, 0.1985, 0.4302, 0.1985, 0.4302, 0.09461, 0.4416, 0.09462, 0.1534, 0.2005, 0.1405, 0.2005, 0.141, 0.08216, 0.1539, 0.08221, 0.4188, 0.1985, 0.4074, 0.1985, 0.4075, 0.0946, 0.4189, 0.09461, 0.1405, 0.2005, 0.1276, 0.2004, 0.128, 0.08211, 0.141, 0.08216, 0.4074, 0.1985, 0.3961, 0.1985, 0.3961, 0.0946, 0.4075, 0.0946, 0.1276, 0.2004, 0.1146, 0.2004, 0.115, 0.08206, 0.128, 0.08211, 0.2182, 0.2009, 0.2053, 0.2008, 0.2058, 0.08244, 0.2188, 0.08249, 0.1146, 0.2004, 0.1016, 0.2004, 0.1021, 0.08201, 0.115, 0.08206, 0.2053, 0.2008, 0.1923, 0.2007, 0.1929, 0.08238, 0.2058, 0.08244, 0.1016, 0.2004, 0.08868, 0.2004, 0.0891, 0.08196, 0.1021, 0.08201, 0.1923, 0.2007, 0.1793, 0.2006, 0.1799, 0.08232, 0.1929, 0.08238, 0.4643, 0.1985, 0.453, 0.1985, 0.453, 0.09462, 0.4644, 0.09462, 0.1793, 0.2006, 0.1664, 0.2006, 0.1669, 0.08227, 0.1799, 0.08232, 0.453, 0.1985, 0.4416, 0.1985, 0.4416, 0.09462, 0.453, 0.09462, 0.453, 0.04036, 0.4416, 0.04035, 0.4498, 0.001632, 0.4583, 0.001635, 0.1929, 0.08238, 0.1799, 0.08232, 0.1801, 0.02049, 0.1931, 0.02054, 0.4644, 0.09462, 0.453, 0.09462, 0.453, 0.04036, 0.4644, 0.04036, 0.1799, 0.08232, 0.1669, 0.08227, 0.1672, 0.02044, 0.1801, 0.02049, 0.453, 0.09462, 0.4416, 0.09462, 0.4416, 0.04035, 0.453, 0.04036, 0.1669, 0.08227, 0.1539, 0.08221, 0.1542, 0.02039, 0.1672, 0.02044, 0.4302, 0.09461, 0.4189, 0.09461, 0.4189, 0.04035, 0.4303, 0.04035, 0.4416, 0.09462, 0.4302, 0.09461, 0.4303, 0.04035, 0.4416, 0.04035, 0.1539, 0.08221, 0.141, 0.08216, 0.1412, 0.02033, 0.1542, 0.02039, 0.4189, 0.09461, 0.4075, 0.0946, 0.4075, 0.04034, 0.4189, 0.04035, 0.141, 0.08216, 0.128, 0.08211, 0.1283, 0.02028, 0.1412, 0.02033, 0.4075, 0.0946, 0.3961, 0.0946, 0.3961, 0.04034, 0.4075, 0.04034, 0.128, 0.08211, 0.115, 0.08206, 0.1153, 0.02023, 0.1283, 0.02028, 0.2188, 0.08249, 0.2058, 0.08244, 0.2061, 0.0206, 0.2191, 0.02065, 0.115, 0.08206, 0.1021, 0.08201, 0.1023, 0.02018, 0.1153, 0.02023, 0.2058, 0.08244, 0.1929, 0.08238, 0.1931, 0.02054, 0.2061, 0.0206, 0.3929, 0.8151, 0.3978, 0.8241, 0.4042, 0.8317, 0.4012, 0.836, 0.3934, 0.8279, 0.3874, 0.8172, 0.3932, 0.7829, 0.3904, 0.7985, 0.3929, 0.8151, 0.3874, 0.8172, 0.3842, 0.7991, 0.3881, 0.782, 0.4033, 0.7664, 0.3976, 0.7741, 0.3932, 0.7829, 0.3881, 0.782, 0.3934, 0.7714, 0.4004, 0.763, 0.4538, 0.8328, 0.4605, 0.8254, 0.4658, 0.8164, 0.4713, 0.8188, 0.4648, 0.8293, 0.4566, 0.8373, 0.4288, 0.8398, 0.4418, 0.8379, 0.4538, 0.8328, 0.4566, 0.8373, 0.4437, 0.8435, 0.4286, 0.8457, 0.4658, 0.8164, 0.4688, 0.7996, 0.4664, 0.7839, 0.4715, 0.783, 0.4751, 0.8004, 0.4713, 0.8188, 0.4664, 0.7839, 0.4621, 0.775, 0.4563, 0.7668, 0.4593, 0.7633, 0.4664, 0.7722, 0.4715, 0.783, 0.4563, 0.7668, 0.444, 0.7606, 0.4296, 0.7581, 0.4297, 0.7526, 0.4462, 0.7557, 0.4593, 0.7633, 0.4042, 0.8317, 0.4158, 0.8373, 0.4288, 0.8398, 0.4286, 0.8457, 0.4137, 0.8428, 0.4012, 0.836, 0.4296, 0.7581, 0.4152, 0.7605, 0.4033, 0.7664, 0.4004, 0.763, 0.4132, 0.7556, 0.4297, 0.7526, 0.4726, 0.0811, 0.4711, 0.07033, 0.4702, 0.05852, 0.4762, 0.03978, 0.4867, 0.02323, 0.4964, 0.01562, 0.5059, 0.00986, 0.5205, 0.01175, 0.5359, 0.01645, 0.5491, 0.02562, 0.5597, 0.03583, 0.561, 0.04692, 0.561, 0.05934, 0.5544, 0.07784, 0.5434, 0.09415, 0.5336, 0.1007, 0.5242, 0.1061, 0.5098, 0.1041, 0.4947, 0.1013, 0.4831, 0.09108, 0.4658, 0.8164, 0.4605, 0.8254, 0.4538, 0.8328, 0.446, 0.8216, 0.4501, 0.8165, 0.4537, 0.8104, 0.4042, 0.8317, 0.3978, 0.8241, 0.3929, 0.8151, 0.405, 0.8096, 0.4084, 0.8157, 0.4122, 0.8208, 0.4296, 0.7581, 0.444, 0.7606, 0.4563, 0.7668, 0.4471, 0.7752, 0.4393, 0.7722, 0.4297, 0.7706, 0.4538, 0.8328, 0.4418, 0.8379, 0.4288, 0.8398, 0.429, 0.8273, 0.4382, 0.8251, 0.446, 0.8216, 0.3929, 0.8151, 0.3904, 0.7985, 0.3932, 0.7829, 0.4049, 0.7865, 0.4036, 0.798, 0.405, 0.8096, 0.4288, 0.8398, 0.4158, 0.8373, 0.4042, 0.8317, 0.4122, 0.8208, 0.4199, 0.8245, 0.429, 0.8273, 0.4664, 0.7839, 0.4688, 0.7996, 0.4658, 0.8164, 0.4537, 0.8104, 0.4554, 0.7988, 0.4546, 0.7871, 0.3932, 0.7829, 0.3976, 0.7741, 0.4033, 0.7664, 0.412, 0.7747, 0.4084, 0.7801, 0.4049, 0.7865, 0.4033, 0.7664, 0.4152, 0.7605, 0.4296, 0.7581, 0.4297, 0.7706, 0.4201, 0.772, 0.412, 0.7747, 0.08242, 0.04584, 0.07491, 0.04511, 0.06755, 0.04263, 0.06051, 0.03756, 0.05784, 0.02739, 0.05927, 0.01697, 0.06457, 0.007889, 0.07295, 0.001532, 0.08328, 3.295e-05, 0.0934, 0.002602, 0.1018, 0.008847, 0.1071, 0.01782, 0.1086, 0.02815, 0.106, 0.03827, 0.09796, 0.04276, 0.09009, 0.04509, 0.1672, 0.02044, 0.1542, 0.02039, 0.1569, 0.0007458, 0.1655, 0.0007803, 0.4303, 0.04035, 0.4189, 0.04035, 0.433, 0.001626, 0.4414, 0.001629, 0.4416, 0.04035, 0.4303, 0.04035, 0.4414, 0.001629, 0.4498, 0.001632, 0.1542, 0.02039, 0.1412, 0.02033, 0.1483, 0.0007114, 0.1569, 0.0007458, 0.4189, 0.04035, 0.4075, 0.04034, 0.4246, 0.001623, 0.433, 0.001626, 0.1412, 0.02033, 0.1283, 0.02028, 0.1397, 0.0006768, 0.1483, 0.0007114, 0.4075, 0.04034, 0.3961, 0.04034, 0.4162, 0.001621, 0.4246, 0.001623, 0.1283, 0.02028, 0.1153, 0.02023, 0.1312, 0.0006424, 0.1397, 0.0006768, 0.2191, 0.02065, 0.2061, 0.0206, 0.1912, 0.000884, 0.1998, 0.0009185, 0.1153, 0.02023, 0.1023, 0.02018, 0.1226, 0.0006079, 0.1312, 0.0006424, 0.2061, 0.0206, 0.1931, 0.02054, 0.1826, 0.0008494, 0.1912, 0.000884, 0.1023, 0.02018, 0.08933, 0.02013, 0.114, 0.0005735, 0.1226, 0.0006079, 0.1931, 0.02054, 0.1801, 0.02049, 0.1741, 0.0008149, 0.1826, 0.0008494, 0.4644, 0.04036, 0.453, 0.04036, 0.4583, 0.001635, 0.4667, 0.001638, 0.1801, 0.02049, 0.1672, 0.02044, 0.1655, 0.0007803, 0.1741, 0.0008149])
me_cylinder.materials.append(mat_material_001)
me_cylinder.materials.append(mat_material_002)
me_cylinder.materials.append(mat_material_003)
me_cylinder.use_remesh_preserve_volume = False
me_cylinder.use_remesh_preserve_attributes = False
me_cylinder.use_mirror_vertex_groups = False
me_cylinder.update()
arm_armature = bpy.data.armatures.new('Armature')  # bones are not reproduced

# ---- objects
ob_armature = bpy.data.objects.new('Armature', arm_armature)
ob_cylinder = bpy.data.objects.new('Cylinder', me_cylinder)
ob_lamp = bpy.data.objects.new('Lamp', light_lamp)
ob_camera = bpy.data.objects.new('Camera', cam_camera)

# ---- transforms, parenting, visibility, modifiers, constraints
ob_armature.location = (0.0, 0.0, -2.3)
ob_armature.show_in_front = True
ob_armature.lineart.crease_threshold = 0.0
ob_cylinder.parent = ob_armature
ob_cylinder.matrix_parent_inverse = Matrix(((1.0, 0.0, 0.0, 0.0), (0.0, 1.0, 0.0, 0.0), (0.0, 0.0, 1.0, 2.3), (0.0, 0.0, 0.0, 1.0)))
ob_cylinder.location = (0.0, 0.0, 0.0)
ob_cylinder.lineart.crease_threshold = 0.0
_vg = ob_cylinder.vertex_groups.new(name='Bone')
for _i, _w in zip([270, 271, 272, 273, 274, 275, 276, 277, 278, 279, 280, 281, 282, 283, 284, 285, 286, 287, 288, 289, 290, 291, 292, 293, 294, 295, 296, 297, 298, 299, 300, 301, 352, 353, 354, 355, 356, 357, 358, 359, 360, 361, 362, 363, 364, 365, 366, 367], [0.04087, 0.04087, 0.04087, 0.04087, 0.04087, 0.04087, 0.04087, 0.04087, 0.04087, 0.04087, 0.04087, 0.04087, 0.04087, 0.04087, 0.04087, 0.04087, 0.9858, 0.9858, 0.9858, 0.9858, 0.9858, 0.9858, 0.9858, 0.9858, 0.9858, 0.9858, 0.9858, 0.9858, 0.9858, 0.9858, 0.9858, 0.9858, 0.9961, 0.9961, 0.9961, 0.9961, 0.9961, 0.9961, 0.9961, 0.9961, 0.9961, 0.9961, 0.9961, 0.9961, 0.9961, 0.9961, 0.9961, 0.9961]): _vg.add([_i], _w, 'REPLACE')
_vg = ob_cylinder.vertex_groups.new(name='Bone.001')
for _i, _w in zip([270, 271, 272, 273, 274, 275, 276, 277, 278, 279, 280, 281, 282, 283, 284, 285], [0.931, 0.931, 0.931, 0.931, 0.931, 0.931, 0.931, 0.931, 0.931, 0.931, 0.931, 0.931, 0.931, 0.931, 0.931, 0.931]): _vg.add([_i], _w, 'REPLACE')
_vg = ob_cylinder.vertex_groups.new(name='Bone.002')
for _i, _w in zip([0, 2, 4, 6, 8, 10, 12, 14, 16, 18, 20, 22, 24, 26, 28, 30, 254, 255, 256, 257, 258, 259, 260, 261, 262, 263, 264, 265, 266, 267, 268, 269], [0.976, 0.976, 0.976, 0.976, 0.976, 0.976, 0.976, 0.976, 0.976, 0.976, 0.976, 0.976, 0.976, 0.976, 0.976, 0.976, 0.9781, 0.9781, 0.9781, 0.9781, 0.9781, 0.9781, 0.9781, 0.9781, 0.9781, 0.9781, 0.9781, 0.9781, 0.9781, 0.9781, 0.9781, 0.9781]): _vg.add([_i], _w, 'REPLACE')
_vg = ob_cylinder.vertex_groups.new(name='Bone.003')
for _i, _w in zip([1, 3, 5, 7, 9, 11, 13, 15, 17, 19, 21, 23, 25, 27, 29, 31, 32, 33, 34, 35, 36, 37, 38, 39, 40, 41, 42, 43, 44, 45, 46, 47], [0.9818, 0.9818, 0.9818, 0.9818, 0.9818, 0.9818, 0.9818, 0.9818, 0.9818, 0.9818, 0.9818, 0.9818, 0.9818, 0.9818, 0.9818, 0.9818, 0.9876, 0.9876, 0.9876, 0.9876, 0.9876, 0.9876, 0.9876, 0.9876, 0.9876, 0.9876, 0.9876, 0.9876, 0.9876, 0.9876, 0.9876, 0.9876]): _vg.add([_i], _w, 'REPLACE')
_vg = ob_cylinder.vertex_groups.new(name='Bone.004')
for _i, _w in zip([48, 49, 50, 51, 52, 53, 54, 55, 56, 57, 58, 59, 60, 61, 62, 63, 238, 239, 240, 241, 242, 243, 244, 245, 246, 247, 248, 249, 250, 251, 252, 253], [0.9647, 0.9647, 0.9647, 0.9647, 0.9647, 0.9647, 0.9647, 0.9647, 0.9647, 0.9647, 0.9647, 0.9647, 0.9647, 0.9647, 0.9647, 0.9647, 0.02812, 0.02813, 0.02847, 0.0281, 0.02814, 0.02804, 0.02812, 0.02814, 0.02809, 0.02813, 0.02795, 0.02812, 0.02802, 0.02812, 0.02808, 0.02818]): _vg.add([_i], _w, 'REPLACE')
_vg = ob_cylinder.vertex_groups.new(name='Bone.005')
_vg = ob_cylinder.vertex_groups.new(name='Bone.006')
for _i, _w in zip([64, 65, 66, 67, 68, 69, 70, 71, 72, 73, 74, 75, 76, 77, 78, 79, 84, 85, 86, 87, 88, 89, 90, 91, 92, 93, 96, 97, 98, 99, 100, 101, 102, 103, 104, 105, 106, 107, 108, 109, 110, 111, 112, 113, 114, 115, 116, 117, 118, 119, 120, 121, 122, 123, 124, 125, 126, 127, 128, 129, 130, 131, 132, 133, 134, 135, 136, 137, 138, 139, 140, 141, 142, 143, 144, 145, 146, 147, 148, 149, 150, 151, 152, 153, 154, 155, 156, 157, 158, 159, 160, 161, 162, 163, 164, 165, 166, 167, 168, 169, 170, 171, 172, 173, 238, 239, 240, 241, 242, 243, 244, 245, 246, 247, 248, 249, 250, 251, 252, 253, 302, 303, 304, 305, 306, 307, 308, 309, 310, 311, 312, 313, 314, 315, 316, 317, 318, 319, 320, 321, 322, 323, 324, 325, 326, 327, 328, 329, 330, 331, 332, 333, 334, 335, 336, 337, 338, 339, 340, 341, 342, 343, 344, 345, 346, 347, 348, 349, 350, 351], [0.9678, 0.9723, 0.9623, 0.9565, 0.9571, 0.9589, 0.9605, 0.9615, 0.962, 0.9622, 0.962, 0.9617, 0.9612, 0.9614, 0.9652, 0.9697, 0.006172, 0.01272, 0.01718, 0.01983, 0.021, 0.02091, 0.01956, 0.01664, 0.01144, 0.002582, 0.3606, 0.8952, 0.6419, 0.8051, 0.8912, 0.3531, 0.7978, 0.6324, 0.3131, 0.8731, 0.5762, 0.7633, 0.8855, 0.3436, 0.7899, 0.6221, 0.8842, 0.3324, 0.7846, 0.6073, 0.8925, 0.3569, 0.8017, 0.6379, 0.8886, 0.269, 0.7696, 0.5444, 0.896, 0.3625, 0.8067, 0.6439, 0.8873, 0.1595, 0.7819, 0.3808, 0.8975, 0.3646, 0.8086, 0.6461, 0.07214, 0.9287, 0.8896, 0.1536, 0.7704, 0.3397, 0.8978, 0.365, 0.809, 0.6465, 0.8719, 0.2101, 0.7221, 0.4021, 0.8972, 0.3639, 0.8081, 0.6455, 0.8604, 0.2636, 0.726, 0.4506, 0.05724, 0.04008, 0.0767, 0.108, 0.1273, 0.1403, 0.1474, 0.1509, 0.1523, 0.1525, 0.1516, 0.149, 0.1427, 0.1273, 0.09032, 0.06221, 0.9556, 0.9557, 0.9562, 0.9569, 0.9558, 0.957, 0.9566, 0.9558, 0.9561, 0.9558, 0.9556, 0.9558, 0.9554, 0.9559, 0.9555, 0.956, 0.3282, 0.1339, 0.7844, 0.9065, 0.4031, 0.1365, 0.04759, 0.8025, 0.9032, 0.9409, 0.388, 0.2024, 0.7268, 0.8511, 0.3627, 0.1952, 0.1238, 0.7203, 0.8461, 0.8932, 0.2824, 0.59, 0.798, 0.248, 0.1535, 0.5574, 0.8029, 0.8747, 0.1309, 0.8961, 0.2344, 0.5766, 0.8381, 0.257, 0.1026, 0.6054, 0.8423, 0.9132, 0.09798, 0.9173, 0.2192, 0.5657, 0.8506, 0.2636, 0.08436, 0.625, 0.8621, 0.9275, 0.08207, 0.9263]): _vg.add([_i], _w, 'REPLACE')
_vg = ob_cylinder.vertex_groups.new(name='Bone.007')
for _i, _w in zip([66, 67, 68, 69, 70, 71, 72, 73, 74, 75, 76, 77, 80, 81, 82, 83, 84, 85, 86, 87, 88, 89, 90, 91, 92, 93, 94, 95, 96, 97, 98, 99, 100, 101, 102, 103, 104, 105, 106, 107, 108, 109, 110, 111, 112, 113, 114, 115, 116, 117, 118, 119, 120, 121, 122, 123, 124, 125, 126, 127, 128, 129, 130, 131, 132, 133, 134, 135, 136, 137, 138, 139, 140, 141, 142, 143, 144, 145, 146, 147, 148, 149, 150, 151, 152, 153, 154, 155, 156, 157, 158, 159, 160, 161, 162, 163, 164, 165, 166, 167, 168, 169, 170, 171, 172, 173, 174, 175, 176, 177, 178, 179, 180, 181, 182, 183, 184, 185, 186, 187, 188, 189, 190, 191, 192, 193, 194, 195, 196, 197, 198, 199, 200, 201, 202, 203, 204, 205, 206, 207, 208, 209, 210, 211, 212, 213, 214, 215, 216, 217, 218, 219, 220, 221, 222, 223, 224, 225, 226, 227, 228, 229, 230, 231, 232, 233, 234, 235, 236, 237, 302, 303, 304, 305, 306, 307, 308, 309, 310, 311, 312, 313, 314, 315, 316, 317, 318, 319, 320, 321, 322, 323, 324, 325, 326, 327, 328, 329, 330, 331, 332, 333, 334, 335, 336, 337, 338, 339, 340, 341, 342, 343, 344, 345, 346, 347, 348, 349, 350, 351], [0.00194, 0.01606, 0.01374, 0.009637, 0.006344, 0.004294, 0.003254, 0.002957, 0.00327, 0.00416, 0.005473, 0.006279, 0.9889, 0.9902, 0.986, 0.976, 0.9719, 0.9686, 0.9664, 0.965, 0.9644, 0.9645, 0.9652, 0.9666, 0.9692, 0.9737, 0.9832, 0.9879, 0.6389, 0.1015, 0.3572, 0.1931, 0.1057, 0.6465, 0.2006, 0.3667, 0.6864, 0.1237, 0.4229, 0.235, 0.1112, 0.6559, 0.2083, 0.377, 0.113, 0.6671, 0.2139, 0.3919, 0.1041, 0.6426, 0.1965, 0.3611, 0.1085, 0.7307, 0.2291, 0.455, 0.1006, 0.637, 0.1915, 0.3551, 0.1102, 0.8403, 0.2166, 0.6187, 0.09912, 0.6349, 0.1896, 0.3529, 0.9278, 0.06803, 0.108, 0.8461, 0.2281, 0.6598, 0.09881, 0.6345, 0.1892, 0.3525, 0.1252, 0.7895, 0.2765, 0.5972, 0.09948, 0.6356, 0.1902, 0.3536, 0.1367, 0.736, 0.2725, 0.5486, 0.9427, 0.9549, 0.9232, 0.8919, 0.8725, 0.8595, 0.8524, 0.8489, 0.8475, 0.8472, 0.8481, 0.8508, 0.8571, 0.8725, 0.9096, 0.9377, 0.9995, 0.9995, 0.9995, 0.9995, 0.9994, 0.9994, 0.9994, 0.9994, 0.9994, 0.9994, 0.9994, 0.9994, 0.9994, 0.9994, 0.9995, 0.9995, 0.9982, 0.9876, 0.9947, 0.9858, 0.9979, 0.9938, 0.9981, 0.9866, 0.9943, 0.989, 0.9984, 0.9953, 0.9845, 0.9976, 0.9931, 0.9919, 0.9987, 0.9965, 0.9837, 0.9975, 0.9927, 0.9939, 0.9989, 0.9971, 0.9833, 0.9974, 0.9925, 0.999, 0.9948, 0.9975, 0.9944, 0.9989, 0.9973, 0.9834, 0.9974, 0.9926, 0.9932, 0.9988, 0.9969, 0.9839, 0.9976, 0.9929, 0.9899, 0.9985, 0.9957, 0.985, 0.9978, 0.9935, 0.6713, 0.8659, 0.2141, 0.09062, 0.5963, 0.8634, 0.9511, 0.1959, 0.09378, 0.05486, 0.6115, 0.7973, 0.2721, 0.1473, 0.6367, 0.8045, 0.876, 0.2785, 0.1522, 0.1051, 0.7172, 0.4092, 0.2006, 0.7517, 0.8462, 0.4417, 0.1957, 0.1236, 0.8689, 0.1025, 0.7652, 0.4225, 0.1599, 0.7426, 0.8973, 0.3936, 0.1556, 0.08377, 0.9019, 0.07978, 0.7804, 0.4333, 0.1471, 0.736, 0.9155, 0.374, 0.1355, 0.06855, 0.9178, 0.06964]): _vg.add([_i], _w, 'REPLACE')
_m = ob_cylinder.modifiers.new('Armature', 'ARMATURE')
_m = ob_cylinder.modifiers.new('Armature.001', 'ARMATURE')
_m.object = ob_armature
ob_lamp.location = (-0.1045, 6.931, 15.02)
ob_lamp.rotation_euler = (0.6503, 0.05522, 1.866)
ob_lamp.lock_rotations_4d = False
ob_lamp.empty_display_type = 'ARROWS'
ob_lamp.color = (0.0, 0.0, 0.0, 0.0)
ob_lamp.lineart.crease_threshold = 0.0
ob_camera.location = (7.481, -6.508, 5.344)
ob_camera.rotation_euler = (1.109, 0.0, 0.8149)
ob_camera.lock_rotations_4d = False
ob_camera.empty_display_type = 'ARROWS'
ob_camera.color = (0.0, 0.0, 0.0, 0.0)
ob_camera.display_type = 'WIRE'
ob_camera.lineart.crease_threshold = 0.0

# ---- collection membership
col_collection_1.objects.link(ob_armature)
col_collection_1.objects.link(ob_cylinder)
col_collection_1.objects.link(ob_lamp)
col_collection_1.objects.link(ob_camera)

# ---- scene / render settings (as saved in the file)
scene.camera = ob_camera
scene.frame_start = 1; scene.frame_end = 16; scene.frame_set(16)
scene.render.engine = 'BLENDER_EEVEE_NEXT'
scene.render.resolution_percentage = 50
scene.render.dither_intensity = 0.0
scene.cycles.use_denoising = False
scene.cycles.samples = 128
scene.cycles.sampling_pattern = 'TABULATED_SOBOL'
scene.cycles.use_adaptive_sampling = False
scene.cycles.use_light_tree = False
scene.cycles.blur_glossy = 0.0
scene.cycles.sample_clamp_indirect = 0.0
scene.view_settings.view_transform = 'Standard'
bpy.context.view_layer.update()
